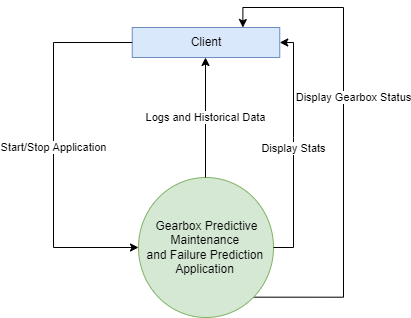

The diagram above was exported from draw.io. Its source (the exported page's mxGraphModel, read from the mxfile embedded in the PNG):
<mxGraphModel dx="1038" dy="547" grid="1" gridSize="10" guides="1" tooltips="1" connect="1" arrows="1" fold="1" page="1" pageScale="1" pageWidth="850" pageHeight="1100" math="0" shadow="0">
  <root>
    <mxCell id="0" />
    <mxCell id="1" parent="0" />
    <mxCell id="fSlWifquntBE5Vg_HCQ2-1" value="Display Gearbox Status&lt;br&gt;" style="edgeStyle=orthogonalEdgeStyle;rounded=0;orthogonalLoop=1;jettySize=auto;html=1;exitX=1;exitY=1;exitDx=0;exitDy=0;entryX=0.75;entryY=0;entryDx=0;entryDy=0;" parent="1" source="fSlWifquntBE5Vg_HCQ2-2" target="fSlWifquntBE5Vg_HCQ2-4" edge="1">
      <mxGeometry x="0.158" y="-10" relative="1" as="geometry">
        <mxPoint x="590" y="190" as="targetPoint" />
        <Array as="points">
          <mxPoint x="530" y="490" />
          <mxPoint x="530" y="200" />
          <mxPoint x="429" y="200" />
        </Array>
        <mxPoint as="offset" />
      </mxGeometry>
    </mxCell>
    <mxCell id="fSlWifquntBE5Vg_HCQ2-2" value="Gearbox Predictive&lt;br&gt;Maintenance&amp;nbsp;&lt;br&gt;and Failure Prediction&amp;nbsp;&lt;br&gt;&amp;nbsp;Application&amp;nbsp;&amp;nbsp;" style="shape=ellipse;html=1;dashed=0;whitespace=wrap;perimeter=ellipsePerimeter;fillColor=#d5e8d4;strokeColor=#82b366;" parent="1" vertex="1">
      <mxGeometry x="325" y="370" width="135" height="140" as="geometry" />
    </mxCell>
    <mxCell id="fSlWifquntBE5Vg_HCQ2-3" value="Logs and Historical Data" style="endArrow=classic;html=1;rounded=0;" parent="1" edge="1">
      <mxGeometry width="50" height="50" relative="1" as="geometry">
        <mxPoint x="392" y="370" as="sourcePoint" />
        <mxPoint x="392" y="250" as="targetPoint" />
      </mxGeometry>
    </mxCell>
    <mxCell id="fSlWifquntBE5Vg_HCQ2-4" value="Client" style="rounded=0;whiteSpace=wrap;html=1;fillColor=#dae8fc;strokeColor=#6c8ebf;" parent="1" vertex="1">
      <mxGeometry x="318.75" y="220" width="147.5" height="30" as="geometry" />
    </mxCell>
    <mxCell id="fSlWifquntBE5Vg_HCQ2-5" value="Start/Stop Application" style="endArrow=classic;html=1;rounded=0;exitX=0;exitY=0.5;exitDx=0;exitDy=0;entryX=0;entryY=0.5;entryDx=0;entryDy=0;" parent="1" source="fSlWifquntBE5Vg_HCQ2-4" target="fSlWifquntBE5Vg_HCQ2-2" edge="1">
      <mxGeometry width="50" height="50" relative="1" as="geometry">
        <mxPoint x="400" y="400" as="sourcePoint" />
        <mxPoint x="190" y="320" as="targetPoint" />
        <Array as="points">
          <mxPoint x="240" y="235" />
          <mxPoint x="240" y="340" />
          <mxPoint x="240" y="440" />
        </Array>
      </mxGeometry>
    </mxCell>
    <mxCell id="fSlWifquntBE5Vg_HCQ2-6" value="Display Stats" style="endArrow=classic;html=1;rounded=0;exitX=1;exitY=0.5;exitDx=0;exitDy=0;entryX=1;entryY=0.5;entryDx=0;entryDy=0;" parent="1" source="fSlWifquntBE5Vg_HCQ2-2" target="fSlWifquntBE5Vg_HCQ2-4" edge="1">
      <mxGeometry width="50" height="50" relative="1" as="geometry">
        <mxPoint x="400" y="400" as="sourcePoint" />
        <mxPoint x="450" y="350" as="targetPoint" />
        <Array as="points">
          <mxPoint x="480" y="440" />
          <mxPoint x="480" y="330" />
          <mxPoint x="480" y="235" />
        </Array>
      </mxGeometry>
    </mxCell>
  </root>
</mxGraphModel>